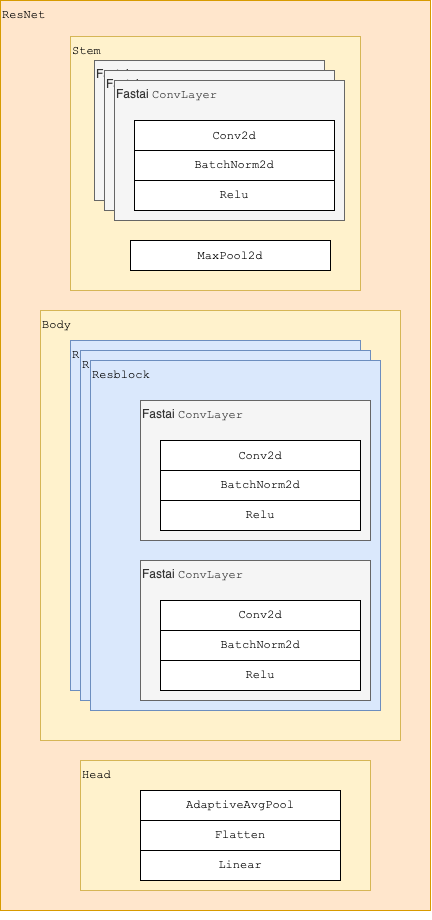

The diagram above was exported from draw.io. Its source (the exported page's mxGraphModel, read from the mxfile embedded in the PNG):
<mxGraphModel dx="1600" dy="821" grid="1" gridSize="10" guides="1" tooltips="1" connect="1" arrows="1" fold="1" page="1" pageScale="1" pageWidth="827" pageHeight="1169" math="0" shadow="0">
  <root>
    <mxCell id="0" />
    <mxCell id="1" parent="0" />
    <mxCell id="2" value="&lt;font face=&quot;Courier New&quot;&gt;ResNet&lt;/font&gt;" style="text;html=1;align=left;verticalAlign=top;whiteSpace=wrap;rounded=0;fillColor=#ffe6cc;strokeColor=#d79b00;" vertex="1" parent="1">
      <mxGeometry x="320" y="40" width="430" height="910" as="geometry" />
    </mxCell>
    <mxCell id="3" value="&lt;font face=&quot;Courier New&quot;&gt;Stem&lt;/font&gt;" style="text;html=1;align=left;verticalAlign=top;whiteSpace=wrap;rounded=0;fillColor=#fff2cc;strokeColor=#d6b656;" vertex="1" parent="1">
      <mxGeometry x="390" y="76" width="290" height="254" as="geometry" />
    </mxCell>
    <mxCell id="4" value="" style="group" vertex="1" connectable="0" parent="1">
      <mxGeometry x="414" y="100" width="230" height="140" as="geometry" />
    </mxCell>
    <mxCell id="5" value="Fastai &lt;font face=&quot;Courier New&quot;&gt;ConvLayer&lt;/font&gt;" style="text;html=1;align=left;verticalAlign=top;whiteSpace=wrap;rounded=0;fillColor=#f5f5f5;fontColor=#333333;strokeColor=#666666;" vertex="1" parent="4">
      <mxGeometry width="230" height="140" as="geometry" />
    </mxCell>
    <mxCell id="6" value="&lt;font face=&quot;Courier New&quot;&gt;Conv2d&lt;/font&gt;" style="rounded=0;whiteSpace=wrap;html=1;" vertex="1" parent="4">
      <mxGeometry x="20" y="40" width="200" height="30" as="geometry" />
    </mxCell>
    <mxCell id="7" value="&lt;font&gt;BatchNorm2d&lt;/font&gt;" style="rounded=0;whiteSpace=wrap;html=1;fontFamily=Courier New;" vertex="1" parent="4">
      <mxGeometry x="20" y="70" width="200" height="30" as="geometry" />
    </mxCell>
    <mxCell id="8" value="&lt;font&gt;Relu&lt;/font&gt;" style="rounded=0;whiteSpace=wrap;html=1;fontFamily=Courier New;" vertex="1" parent="4">
      <mxGeometry x="20" y="100" width="200" height="30" as="geometry" />
    </mxCell>
    <mxCell id="9" value="" style="group" vertex="1" connectable="0" parent="1">
      <mxGeometry x="424" y="110" width="230" height="140" as="geometry" />
    </mxCell>
    <mxCell id="10" value="Fastai &lt;font face=&quot;Courier New&quot;&gt;ConvLayer&lt;/font&gt;" style="text;html=1;align=left;verticalAlign=top;whiteSpace=wrap;rounded=0;fillColor=#f5f5f5;fontColor=#333333;strokeColor=#666666;" vertex="1" parent="9">
      <mxGeometry width="230" height="140" as="geometry" />
    </mxCell>
    <mxCell id="11" value="&lt;font face=&quot;Courier New&quot;&gt;Conv2d&lt;/font&gt;" style="rounded=0;whiteSpace=wrap;html=1;" vertex="1" parent="9">
      <mxGeometry x="20" y="40" width="200" height="30" as="geometry" />
    </mxCell>
    <mxCell id="12" value="&lt;font&gt;BatchNorm2d&lt;/font&gt;" style="rounded=0;whiteSpace=wrap;html=1;fontFamily=Courier New;" vertex="1" parent="9">
      <mxGeometry x="20" y="70" width="200" height="30" as="geometry" />
    </mxCell>
    <mxCell id="13" value="&lt;font&gt;Relu&lt;/font&gt;" style="rounded=0;whiteSpace=wrap;html=1;fontFamily=Courier New;" vertex="1" parent="9">
      <mxGeometry x="20" y="100" width="200" height="30" as="geometry" />
    </mxCell>
    <mxCell id="14" value="" style="group" vertex="1" connectable="0" parent="1">
      <mxGeometry x="434" y="120" width="230" height="140" as="geometry" />
    </mxCell>
    <mxCell id="15" value="Fastai &lt;font face=&quot;Courier New&quot;&gt;ConvLayer&lt;/font&gt;" style="text;html=1;align=left;verticalAlign=top;whiteSpace=wrap;rounded=0;fillColor=#f5f5f5;fontColor=#333333;strokeColor=#666666;" vertex="1" parent="14">
      <mxGeometry width="230" height="140" as="geometry" />
    </mxCell>
    <mxCell id="16" value="&lt;font face=&quot;Courier New&quot;&gt;Conv2d&lt;/font&gt;" style="rounded=0;whiteSpace=wrap;html=1;" vertex="1" parent="14">
      <mxGeometry x="20" y="40" width="200" height="30" as="geometry" />
    </mxCell>
    <mxCell id="17" value="&lt;font&gt;BatchNorm2d&lt;/font&gt;" style="rounded=0;whiteSpace=wrap;html=1;fontFamily=Courier New;" vertex="1" parent="14">
      <mxGeometry x="20" y="70" width="200" height="30" as="geometry" />
    </mxCell>
    <mxCell id="18" value="&lt;font&gt;Relu&lt;/font&gt;" style="rounded=0;whiteSpace=wrap;html=1;fontFamily=Courier New;" vertex="1" parent="14">
      <mxGeometry x="20" y="100" width="200" height="30" as="geometry" />
    </mxCell>
    <mxCell id="19" value="&lt;font face=&quot;Courier New&quot;&gt;MaxPool2d&lt;/font&gt;" style="rounded=0;whiteSpace=wrap;html=1;movable=1;resizable=1;rotatable=1;deletable=1;editable=1;locked=0;connectable=1;" vertex="1" parent="1">
      <mxGeometry x="450" y="280" width="200" height="30" as="geometry" />
    </mxCell>
    <mxCell id="20" value="" style="group" vertex="1" connectable="0" parent="1">
      <mxGeometry x="390" y="380" width="330.00000000000006" height="400" as="geometry" />
    </mxCell>
    <mxCell id="21" value="&lt;font face=&quot;Courier New&quot;&gt;Body&lt;/font&gt;" style="text;html=1;align=left;verticalAlign=top;whiteSpace=wrap;rounded=0;fillColor=#fff2cc;strokeColor=#d6b656;" vertex="1" parent="20">
      <mxGeometry x="-30" y="-30" width="360" height="430" as="geometry" />
    </mxCell>
    <mxCell id="22" value="&lt;font face=&quot;Courier New&quot;&gt;Resblock&lt;/font&gt;" style="text;html=1;align=left;verticalAlign=top;whiteSpace=wrap;rounded=0;fillColor=#dae8fc;strokeColor=#6c8ebf;" vertex="1" parent="20">
      <mxGeometry width="290" height="350" as="geometry" />
    </mxCell>
    <mxCell id="23" value="" style="group" vertex="1" connectable="0" parent="20">
      <mxGeometry x="50" y="40" width="230" height="140" as="geometry" />
    </mxCell>
    <mxCell id="24" value="Fastai &lt;font face=&quot;Courier New&quot;&gt;ConvLayer&lt;/font&gt;" style="text;html=1;align=left;verticalAlign=top;whiteSpace=wrap;rounded=0;fillColor=#f5f5f5;fontColor=#333333;strokeColor=#666666;" vertex="1" parent="23">
      <mxGeometry width="230" height="140" as="geometry" />
    </mxCell>
    <mxCell id="25" value="&lt;font face=&quot;Courier New&quot;&gt;Conv2d&lt;/font&gt;" style="rounded=0;whiteSpace=wrap;html=1;" vertex="1" parent="23">
      <mxGeometry x="20" y="40" width="200" height="30" as="geometry" />
    </mxCell>
    <mxCell id="26" value="&lt;font&gt;BatchNorm2d&lt;/font&gt;" style="rounded=0;whiteSpace=wrap;html=1;fontFamily=Courier New;" vertex="1" parent="23">
      <mxGeometry x="20" y="70" width="200" height="30" as="geometry" />
    </mxCell>
    <mxCell id="27" value="&lt;font&gt;Relu&lt;/font&gt;" style="rounded=0;whiteSpace=wrap;html=1;fontFamily=Courier New;" vertex="1" parent="23">
      <mxGeometry x="20" y="100" width="200" height="30" as="geometry" />
    </mxCell>
    <mxCell id="28" value="" style="group" vertex="1" connectable="0" parent="20">
      <mxGeometry x="50" y="200" width="230" height="140" as="geometry" />
    </mxCell>
    <mxCell id="29" value="Fastai &lt;font face=&quot;Courier New&quot;&gt;ConvLayer&lt;/font&gt;" style="text;html=1;align=left;verticalAlign=top;whiteSpace=wrap;rounded=0;fillColor=#f5f5f5;fontColor=#333333;strokeColor=#666666;" vertex="1" parent="28">
      <mxGeometry width="230" height="140" as="geometry" />
    </mxCell>
    <mxCell id="30" value="&lt;font&gt;Conv2d&lt;/font&gt;" style="rounded=0;whiteSpace=wrap;html=1;fontFamily=Courier New;" vertex="1" parent="28">
      <mxGeometry x="20" y="40" width="200" height="30" as="geometry" />
    </mxCell>
    <mxCell id="31" value="&lt;font&gt;BatchNorm2d&lt;/font&gt;" style="rounded=0;whiteSpace=wrap;html=1;fontFamily=Courier New;" vertex="1" parent="28">
      <mxGeometry x="20" y="70" width="200" height="30" as="geometry" />
    </mxCell>
    <mxCell id="32" value="&lt;font&gt;Relu&lt;/font&gt;" style="rounded=0;whiteSpace=wrap;html=1;fontFamily=Courier New;" vertex="1" parent="28">
      <mxGeometry x="20" y="100" width="200" height="30" as="geometry" />
    </mxCell>
    <mxCell id="33" value="" style="group" vertex="1" connectable="0" parent="1">
      <mxGeometry x="400" y="390" width="290" height="350" as="geometry" />
    </mxCell>
    <mxCell id="34" value="&lt;font face=&quot;Courier New&quot;&gt;Resblock&lt;/font&gt;" style="text;html=1;align=left;verticalAlign=top;whiteSpace=wrap;rounded=0;fillColor=#dae8fc;strokeColor=#6c8ebf;" vertex="1" parent="33">
      <mxGeometry width="290" height="350" as="geometry" />
    </mxCell>
    <mxCell id="35" value="" style="group" vertex="1" connectable="0" parent="33">
      <mxGeometry x="50" y="40" width="230" height="140" as="geometry" />
    </mxCell>
    <mxCell id="36" value="Fastai &lt;font face=&quot;Courier New&quot;&gt;ConvLayer&lt;/font&gt;" style="text;html=1;align=left;verticalAlign=top;whiteSpace=wrap;rounded=0;fillColor=#f5f5f5;fontColor=#333333;strokeColor=#666666;" vertex="1" parent="35">
      <mxGeometry width="230" height="140" as="geometry" />
    </mxCell>
    <mxCell id="37" value="&lt;font face=&quot;Courier New&quot;&gt;Conv2d&lt;/font&gt;" style="rounded=0;whiteSpace=wrap;html=1;" vertex="1" parent="35">
      <mxGeometry x="20" y="40" width="200" height="30" as="geometry" />
    </mxCell>
    <mxCell id="38" value="&lt;font&gt;BatchNorm2d&lt;/font&gt;" style="rounded=0;whiteSpace=wrap;html=1;fontFamily=Courier New;" vertex="1" parent="35">
      <mxGeometry x="20" y="70" width="200" height="30" as="geometry" />
    </mxCell>
    <mxCell id="39" value="&lt;font&gt;Relu&lt;/font&gt;" style="rounded=0;whiteSpace=wrap;html=1;fontFamily=Courier New;" vertex="1" parent="35">
      <mxGeometry x="20" y="100" width="200" height="30" as="geometry" />
    </mxCell>
    <mxCell id="40" value="" style="group" vertex="1" connectable="0" parent="33">
      <mxGeometry x="50" y="200" width="230" height="140" as="geometry" />
    </mxCell>
    <mxCell id="41" value="Fastai &lt;font face=&quot;Courier New&quot;&gt;ConvLayer&lt;/font&gt;" style="text;html=1;align=left;verticalAlign=top;whiteSpace=wrap;rounded=0;fillColor=#f5f5f5;fontColor=#333333;strokeColor=#666666;" vertex="1" parent="40">
      <mxGeometry width="230" height="140" as="geometry" />
    </mxCell>
    <mxCell id="42" value="&lt;font&gt;Conv2d&lt;/font&gt;" style="rounded=0;whiteSpace=wrap;html=1;fontFamily=Courier New;" vertex="1" parent="40">
      <mxGeometry x="20" y="40" width="200" height="30" as="geometry" />
    </mxCell>
    <mxCell id="43" value="&lt;font&gt;BatchNorm2d&lt;/font&gt;" style="rounded=0;whiteSpace=wrap;html=1;fontFamily=Courier New;" vertex="1" parent="40">
      <mxGeometry x="20" y="70" width="200" height="30" as="geometry" />
    </mxCell>
    <mxCell id="44" value="&lt;font&gt;Relu&lt;/font&gt;" style="rounded=0;whiteSpace=wrap;html=1;fontFamily=Courier New;" vertex="1" parent="40">
      <mxGeometry x="20" y="100" width="200" height="30" as="geometry" />
    </mxCell>
    <mxCell id="45" value="&lt;font face=&quot;Courier New&quot;&gt;Resblock&lt;/font&gt;" style="text;html=1;align=left;verticalAlign=top;whiteSpace=wrap;rounded=0;fillColor=#dae8fc;strokeColor=#6c8ebf;" vertex="1" parent="1">
      <mxGeometry x="410" y="400" width="290" height="350" as="geometry" />
    </mxCell>
    <mxCell id="46" value="" style="group" vertex="1" connectable="0" parent="1">
      <mxGeometry x="460" y="440" width="230" height="140" as="geometry" />
    </mxCell>
    <mxCell id="47" value="Fastai &lt;font face=&quot;Courier New&quot;&gt;ConvLayer&lt;/font&gt;" style="text;html=1;align=left;verticalAlign=top;whiteSpace=wrap;rounded=0;fillColor=#f5f5f5;fontColor=#333333;strokeColor=#666666;" vertex="1" parent="46">
      <mxGeometry width="230" height="140" as="geometry" />
    </mxCell>
    <mxCell id="48" value="&lt;font face=&quot;Courier New&quot;&gt;Conv2d&lt;/font&gt;" style="rounded=0;whiteSpace=wrap;html=1;" vertex="1" parent="46">
      <mxGeometry x="20" y="40" width="200" height="30" as="geometry" />
    </mxCell>
    <mxCell id="49" value="&lt;font&gt;BatchNorm2d&lt;/font&gt;" style="rounded=0;whiteSpace=wrap;html=1;fontFamily=Courier New;" vertex="1" parent="46">
      <mxGeometry x="20" y="70" width="200" height="30" as="geometry" />
    </mxCell>
    <mxCell id="50" value="&lt;font&gt;Relu&lt;/font&gt;" style="rounded=0;whiteSpace=wrap;html=1;fontFamily=Courier New;" vertex="1" parent="46">
      <mxGeometry x="20" y="100" width="200" height="30" as="geometry" />
    </mxCell>
    <mxCell id="51" value="" style="group" vertex="1" connectable="0" parent="1">
      <mxGeometry x="460" y="600" width="230" height="140" as="geometry" />
    </mxCell>
    <mxCell id="52" value="Fastai &lt;font face=&quot;Courier New&quot;&gt;ConvLayer&lt;/font&gt;" style="text;html=1;align=left;verticalAlign=top;whiteSpace=wrap;rounded=0;fillColor=#f5f5f5;fontColor=#333333;strokeColor=#666666;" vertex="1" parent="51">
      <mxGeometry width="230" height="140" as="geometry" />
    </mxCell>
    <mxCell id="53" value="&lt;font&gt;Conv2d&lt;/font&gt;" style="rounded=0;whiteSpace=wrap;html=1;fontFamily=Courier New;" vertex="1" parent="51">
      <mxGeometry x="20" y="40" width="200" height="30" as="geometry" />
    </mxCell>
    <mxCell id="54" value="&lt;font&gt;BatchNorm2d&lt;/font&gt;" style="rounded=0;whiteSpace=wrap;html=1;fontFamily=Courier New;" vertex="1" parent="51">
      <mxGeometry x="20" y="70" width="200" height="30" as="geometry" />
    </mxCell>
    <mxCell id="55" value="&lt;font&gt;Relu&lt;/font&gt;" style="rounded=0;whiteSpace=wrap;html=1;fontFamily=Courier New;" vertex="1" parent="51">
      <mxGeometry x="20" y="100" width="200" height="30" as="geometry" />
    </mxCell>
    <mxCell id="56" value="&lt;font face=&quot;Courier New&quot;&gt;Head&lt;/font&gt;" style="text;html=1;align=left;verticalAlign=top;whiteSpace=wrap;rounded=0;fillColor=#fff2cc;strokeColor=#d6b656;" vertex="1" parent="1">
      <mxGeometry x="400" y="800" width="290" height="130" as="geometry" />
    </mxCell>
    <mxCell id="57" value="" style="group" vertex="1" connectable="0" parent="1">
      <mxGeometry x="460" y="830" width="200" height="90" as="geometry" />
    </mxCell>
    <mxCell id="58" value="&lt;font&gt;AdaptiveAvgPool&lt;/font&gt;" style="rounded=0;whiteSpace=wrap;html=1;fontFamily=Courier New;" vertex="1" parent="57">
      <mxGeometry width="200" height="30" as="geometry" />
    </mxCell>
    <mxCell id="59" value="&lt;font&gt;Flatten&lt;/font&gt;" style="rounded=0;whiteSpace=wrap;html=1;fontFamily=Courier New;" vertex="1" parent="57">
      <mxGeometry y="30" width="200" height="30" as="geometry" />
    </mxCell>
    <mxCell id="60" value="&lt;font&gt;Linear&lt;/font&gt;" style="rounded=0;whiteSpace=wrap;html=1;fontFamily=Courier New;" vertex="1" parent="57">
      <mxGeometry y="60" width="200" height="30" as="geometry" />
    </mxCell>
    <mxCell id="61" style="edgeStyle=orthogonalEdgeStyle;rounded=0;orthogonalLoop=1;jettySize=auto;html=1;exitX=0.5;exitY=1;exitDx=0;exitDy=0;" edge="1" source="2" target="2" parent="1">
      <mxGeometry relative="1" as="geometry" />
    </mxCell>
  </root>
</mxGraphModel>